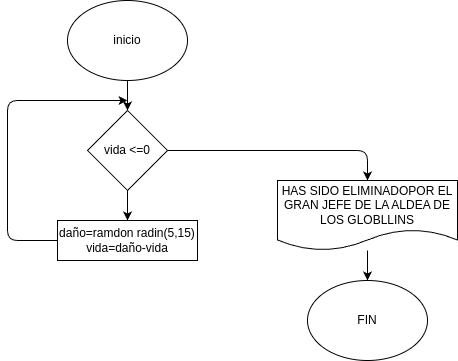

The diagram above was exported from draw.io. Its source (the exported page's mxGraphModel, read from the mxfile embedded in the PNG):
<mxGraphModel dx="500" dy="462" grid="1" gridSize="10" guides="1" tooltips="1" connect="1" arrows="1" fold="1" page="1" pageScale="1" pageWidth="850" pageHeight="1100" math="0" shadow="0">
  <root>
    <mxCell id="0" />
    <mxCell id="1" parent="0" />
    <mxCell id="7" value="" style="edgeStyle=none;html=1;" edge="1" parent="1" source="2" target="3">
      <mxGeometry relative="1" as="geometry" />
    </mxCell>
    <mxCell id="2" value="inicio" style="ellipse;whiteSpace=wrap;html=1;" vertex="1" parent="1">
      <mxGeometry x="110" width="120" height="80" as="geometry" />
    </mxCell>
    <mxCell id="8" value="" style="edgeStyle=none;html=1;" edge="1" parent="1" source="3" target="4">
      <mxGeometry relative="1" as="geometry" />
    </mxCell>
    <mxCell id="10" style="edgeStyle=none;html=1;entryX=0.5;entryY=0;entryDx=0;entryDy=0;" edge="1" parent="1" source="3" target="5">
      <mxGeometry relative="1" as="geometry">
        <mxPoint x="410" y="140" as="targetPoint" />
        <Array as="points">
          <mxPoint x="410" y="150" />
        </Array>
      </mxGeometry>
    </mxCell>
    <mxCell id="3" value="vida &amp;lt;=0" style="rhombus;whiteSpace=wrap;html=1;" vertex="1" parent="1">
      <mxGeometry x="130" y="110" width="80" height="80" as="geometry" />
    </mxCell>
    <mxCell id="9" style="edgeStyle=none;html=1;" edge="1" parent="1" source="4">
      <mxGeometry relative="1" as="geometry">
        <mxPoint x="170" y="100" as="targetPoint" />
        <Array as="points">
          <mxPoint x="50" y="240" />
          <mxPoint x="50" y="100" />
        </Array>
      </mxGeometry>
    </mxCell>
    <mxCell id="4" value="daño=ramdon radin(5,15)&lt;div&gt;vida=daño-vida&lt;/div&gt;" style="rounded=0;whiteSpace=wrap;html=1;" vertex="1" parent="1">
      <mxGeometry x="100" y="220" width="140" height="40" as="geometry" />
    </mxCell>
    <mxCell id="12" value="" style="edgeStyle=none;html=1;" edge="1" parent="1" source="5" target="6">
      <mxGeometry relative="1" as="geometry" />
    </mxCell>
    <mxCell id="5" value="HAS SIDO ELIMINADOPOR EL GRAN JEFE DE LA ALDEA DE LOS GLOBLLINS" style="shape=document;whiteSpace=wrap;html=1;boundedLbl=1;" vertex="1" parent="1">
      <mxGeometry x="320" y="180" width="180" height="70" as="geometry" />
    </mxCell>
    <mxCell id="6" value="FIN" style="ellipse;whiteSpace=wrap;html=1;" vertex="1" parent="1">
      <mxGeometry x="350" y="280" width="120" height="80" as="geometry" />
    </mxCell>
  </root>
</mxGraphModel>